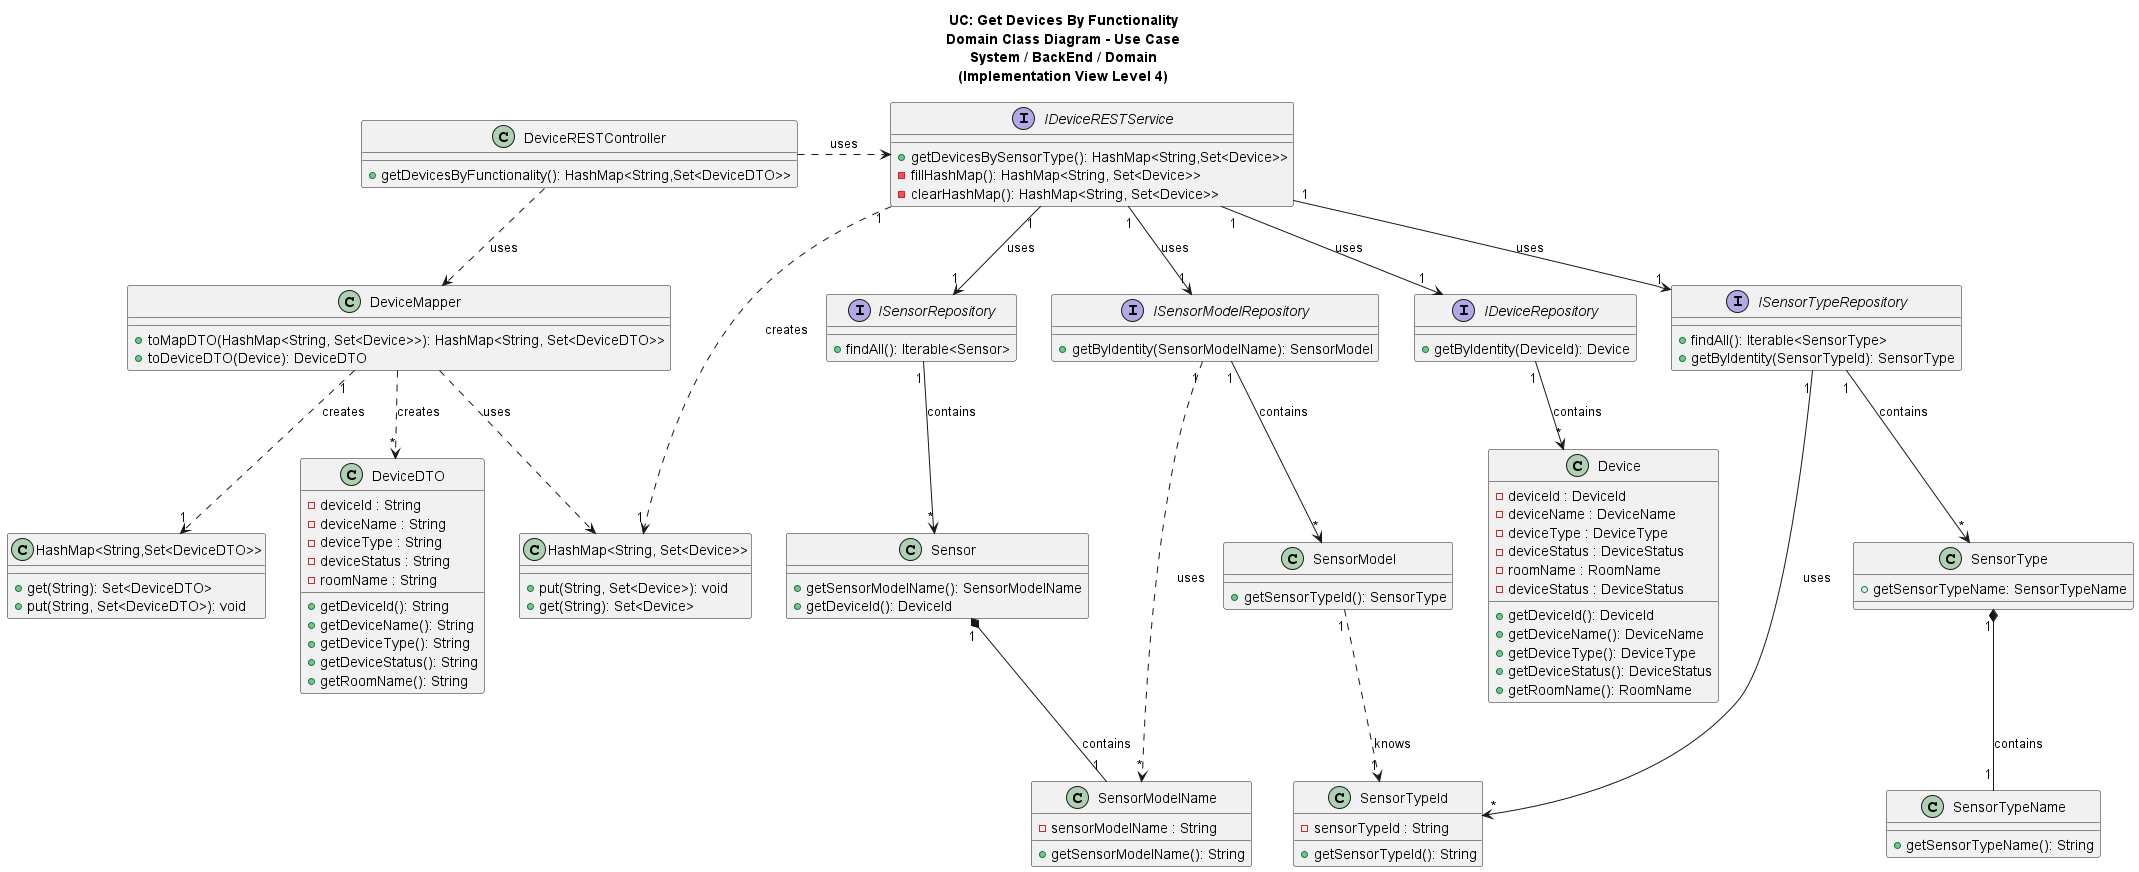

The diagram above was rendered by PlantUML. Its source (embedded in the PNG):
@startuml

title UC: Get Devices By Functionality\nDomain Class Diagram - Use Case\nSystem / BackEnd / Domain\n(Implementation View Level 4)

class DeviceRESTController{
+ getDevicesByFunctionality(): HashMap<String,Set<DeviceDTO>>
}
interface IDeviceRESTService{
+ getDevicesBySensorType(): HashMap<String,Set<Device>>
- fillHashMap(): HashMap<String, Set<Device>>
- clearHashMap(): HashMap<String, Set<Device>>
}
interface ISensorTypeRepository{
+ findAll(): Iterable<SensorType>
+ getByIdentity(SensorTypeId): SensorType
}
interface ISensorModelRepository{
+ getByIdentity(SensorModelName): SensorModel
}
class SensorType{
+ getSensorTypeName: SensorTypeName
}
class SensorTypeName{
+ getSensorTypeName(): String
}

class SensorModelName{
- sensorModelName : String
+ getSensorModelName(): String
}

class "HashMap<String, Set<Device>>"{
+ put(String, Set<Device>): void
+ get(String): Set<Device>
}
class "HashMap<String,Set<DeviceDTO>>"{
+ get(String): Set<DeviceDTO>
+ put(String, Set<DeviceDTO>): void
}
interface ISensorRepository{
+ findAll(): Iterable<Sensor>
}
class Sensor{
+ getSensorModelName(): SensorModelName
+ getDeviceId(): DeviceId
}
class Device{
- deviceId : DeviceId
- deviceName : DeviceName
- deviceType : DeviceType
- deviceStatus : DeviceStatus
- roomName : RoomName
- deviceStatus : DeviceStatus
+ getDeviceId(): DeviceId
+ getDeviceName(): DeviceName
+ getDeviceType(): DeviceType
+ getDeviceStatus(): DeviceStatus
+ getRoomName(): RoomName
}
class SensorModel{
+getSensorTypeId(): SensorType
}
interface IDeviceRepository{
+ getByIdentity(DeviceId): Device
}
class DeviceMapper{
+toMapDTO(HashMap<String, Set<Device>>): HashMap<String, Set<DeviceDTO>>
+toDeviceDTO(Device): DeviceDTO
}
class SensorTypeId{
- sensorTypeId : String
+ getSensorTypeId(): String
}
class DeviceDTO{
- deviceId : String
- deviceName : String
- deviceType : String
- deviceStatus : String
- roomName : String
+ getDeviceId(): String
+ getDeviceName(): String
+ getDeviceType(): String
+ getDeviceStatus(): String
+ getRoomName(): String
}

DeviceRESTController  .>  IDeviceRESTService : uses
DeviceRESTController ..>  DeviceMapper : uses


IDeviceRESTService "1" --> "1" ISensorTypeRepository : uses
IDeviceRESTService "1" --> "1" IDeviceRepository : uses
IDeviceRESTService "1" --> "1" ISensorRepository : uses
IDeviceRESTService "1" --> "1" ISensorModelRepository : uses
IDeviceRESTService "1" ..> "1" "HashMap<String, Set<Device>>" : creates

DeviceMapper "1" ..> "1" "HashMap<String,Set<DeviceDTO>>" : creates
DeviceMapper  ..> "*" DeviceDTO : creates
DeviceMapper ..> "HashMap<String, Set<Device>>" : uses



ISensorTypeRepository "1" --> "*" SensorType : contains
ISensorModelRepository "1" --> "*" SensorModel : contains
ISensorModelRepository "1" ..> "*" SensorModelName : uses
IDeviceRepository "1" --> "*" Device : contains
ISensorRepository "1" --> "*" Sensor : contains

SensorType "1" *-- "1" SensorTypeName : contains
Sensor "1" *-- "1" SensorModelName : contains
SensorModel "1" ..> "1" SensorTypeId : knows
ISensorTypeRepository "1" --> "*" SensorTypeId : uses

@enduml